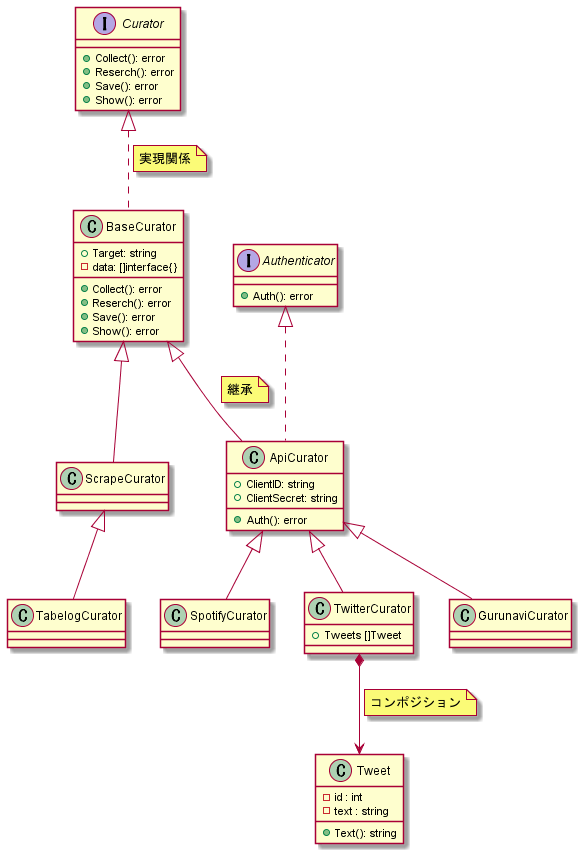

The diagram above was rendered by PlantUML. Its source (embedded in the PNG):
@startuml

interface Curator {
	+ Collect(): error
	+ Reserch(): error
	+ Save(): error
	+ Show(): error
}

class BaseCurator {
    + Target: string
    - data: []interface{}
	+ Collect(): error
	+ Reserch(): error
	+ Save(): error
	+ Show(): error
}

interface Authenticator{
	+ Auth(): error
}

class ApiCurator {
	+ ClientID: string
	+ ClientSecret: string
	+ Auth(): error
}

class GurunaviCurator {
}

class SpotifyCurator {
}

class TwitterCurator {
	+ Tweets []Tweet
}

class ScrapeCurator {
}

class TabelogCurator {
}

class Tweet {
    - id : int
    - text : string
	+ Text(): string
}

Curator <|.. BaseCurator
note on link
実現関係
end note

BaseCurator <|-- ApiCurator
note on link
継承
end note

BaseCurator <|-- ScrapeCurator
ScrapeCurator <|-- TabelogCurator


Authenticator <|.. ApiCurator

ApiCurator <|-- GurunaviCurator
ApiCurator <|-- SpotifyCurator
ApiCurator <|-- TwitterCurator
TwitterCurator *--> Tweet
note on link
コンポジション
end note

@enduml